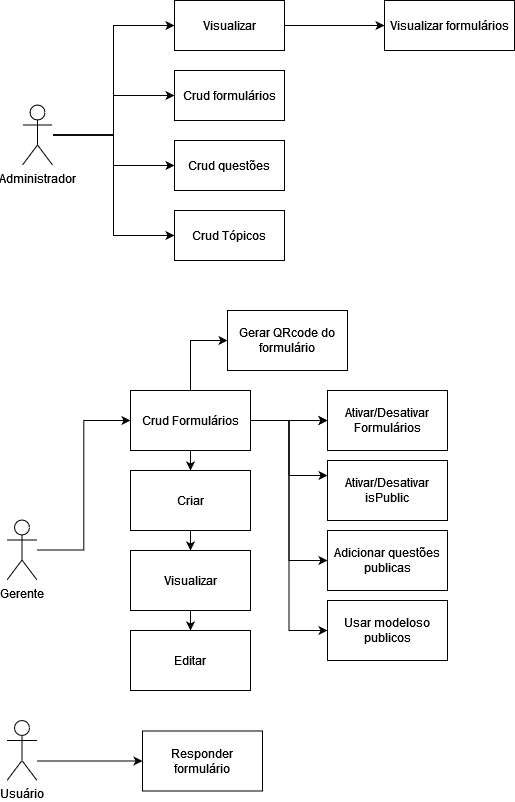

The diagram above was exported from draw.io. Its source (the exported page's mxGraphModel, read from the mxfile embedded in the PNG):
<mxGraphModel dx="794" dy="422" grid="1" gridSize="10" guides="1" tooltips="1" connect="1" arrows="1" fold="1" page="1" pageScale="1" pageWidth="850" pageHeight="1100" math="0" shadow="0">
  <root>
    <mxCell id="0" />
    <mxCell id="1" parent="0" />
    <mxCell id="8JXOG9-3hmfgkPXEn0D9-46" style="edgeStyle=orthogonalEdgeStyle;rounded=0;orthogonalLoop=1;jettySize=auto;html=1;entryX=0;entryY=0.5;entryDx=0;entryDy=0;" edge="1" parent="1" source="6" target="8">
      <mxGeometry relative="1" as="geometry" />
    </mxCell>
    <mxCell id="8JXOG9-3hmfgkPXEn0D9-47" style="edgeStyle=orthogonalEdgeStyle;rounded=0;orthogonalLoop=1;jettySize=auto;html=1;" edge="1" parent="1" source="6" target="11">
      <mxGeometry relative="1" as="geometry" />
    </mxCell>
    <mxCell id="8JXOG9-3hmfgkPXEn0D9-48" style="edgeStyle=orthogonalEdgeStyle;rounded=0;orthogonalLoop=1;jettySize=auto;html=1;entryX=0;entryY=0.5;entryDx=0;entryDy=0;" edge="1" parent="1" source="6" target="10">
      <mxGeometry relative="1" as="geometry" />
    </mxCell>
    <mxCell id="8JXOG9-3hmfgkPXEn0D9-49" style="edgeStyle=orthogonalEdgeStyle;rounded=0;orthogonalLoop=1;jettySize=auto;html=1;entryX=0;entryY=0.5;entryDx=0;entryDy=0;" edge="1" parent="1" source="6" target="12">
      <mxGeometry relative="1" as="geometry" />
    </mxCell>
    <mxCell id="6" value="Administrador" style="shape=umlActor;verticalLabelPosition=bottom;verticalAlign=top;html=1;" parent="1" vertex="1">
      <mxGeometry x="21.999999999999943" y="104.49999999999994" width="30" height="60" as="geometry" />
    </mxCell>
    <mxCell id="7" value="" style="edgeStyle=orthogonalEdgeStyle;rounded=0;orthogonalLoop=1;jettySize=auto;html=1;noEdgeStyle=1;orthogonal=1;" parent="1" source="8" target="9" edge="1">
      <mxGeometry relative="1" as="geometry">
        <Array as="points">
          <mxPoint x="295.9999999999999" y="25" />
          <mxPoint x="371.9999999999999" y="25" />
        </Array>
      </mxGeometry>
    </mxCell>
    <mxCell id="8" value="Visualizar" style="html=1;whiteSpace=wrap;" parent="1" vertex="1">
      <mxGeometry x="173.9999999999999" width="110" height="50" as="geometry" />
    </mxCell>
    <mxCell id="9" value="Visualizar&amp;nbsp;formulários" style="html=1;whiteSpace=wrap;" parent="1" vertex="1">
      <mxGeometry x="383.9999999999999" width="130" height="50" as="geometry" />
    </mxCell>
    <mxCell id="10" value="Crud questões" style="html=1;whiteSpace=wrap;" parent="1" vertex="1">
      <mxGeometry x="173.9999999999999" y="140" width="110" height="50" as="geometry" />
    </mxCell>
    <mxCell id="11" value="Crud formulários" style="html=1;whiteSpace=wrap;" parent="1" vertex="1">
      <mxGeometry x="173.9999999999999" y="70" width="110" height="50" as="geometry" />
    </mxCell>
    <mxCell id="12" value="Crud Tópicos" style="html=1;whiteSpace=wrap;" parent="1" vertex="1">
      <mxGeometry x="173.9999999999999" y="210" width="110" height="50" as="geometry" />
    </mxCell>
    <mxCell id="8JXOG9-3hmfgkPXEn0D9-43" style="edgeStyle=orthogonalEdgeStyle;rounded=0;orthogonalLoop=1;jettySize=auto;html=1;entryX=0;entryY=0.5;entryDx=0;entryDy=0;" edge="1" parent="1" source="18" target="19">
      <mxGeometry relative="1" as="geometry" />
    </mxCell>
    <mxCell id="18" value="Gerente" style="shape=umlActor;verticalLabelPosition=bottom;verticalAlign=top;html=1;" parent="1" vertex="1">
      <mxGeometry x="6.499999999999899" y="519.5" width="30" height="60" as="geometry" />
    </mxCell>
    <mxCell id="8JXOG9-3hmfgkPXEn0D9-27" style="edgeStyle=orthogonalEdgeStyle;rounded=0;orthogonalLoop=1;jettySize=auto;html=1;entryX=0;entryY=0.5;entryDx=0;entryDy=0;" edge="1" parent="1" source="19" target="22">
      <mxGeometry relative="1" as="geometry" />
    </mxCell>
    <mxCell id="8JXOG9-3hmfgkPXEn0D9-28" style="edgeStyle=orthogonalEdgeStyle;rounded=0;orthogonalLoop=1;jettySize=auto;html=1;" edge="1" parent="1" source="19" target="21">
      <mxGeometry relative="1" as="geometry" />
    </mxCell>
    <mxCell id="8JXOG9-3hmfgkPXEn0D9-29" value="" style="edgeStyle=orthogonalEdgeStyle;rounded=0;orthogonalLoop=1;jettySize=auto;html=1;" edge="1" parent="1" source="19" target="21">
      <mxGeometry relative="1" as="geometry" />
    </mxCell>
    <mxCell id="8JXOG9-3hmfgkPXEn0D9-32" style="edgeStyle=orthogonalEdgeStyle;rounded=0;orthogonalLoop=1;jettySize=auto;html=1;entryX=0;entryY=0.25;entryDx=0;entryDy=0;" edge="1" parent="1" source="19" target="8JXOG9-3hmfgkPXEn0D9-31">
      <mxGeometry relative="1" as="geometry" />
    </mxCell>
    <mxCell id="8JXOG9-3hmfgkPXEn0D9-36" value="" style="edgeStyle=orthogonalEdgeStyle;rounded=0;orthogonalLoop=1;jettySize=auto;html=1;" edge="1" parent="1" source="19" target="8JXOG9-3hmfgkPXEn0D9-35">
      <mxGeometry relative="1" as="geometry" />
    </mxCell>
    <mxCell id="8JXOG9-3hmfgkPXEn0D9-42" style="edgeStyle=orthogonalEdgeStyle;rounded=0;orthogonalLoop=1;jettySize=auto;html=1;entryX=0;entryY=0.5;entryDx=0;entryDy=0;" edge="1" parent="1" source="19" target="8JXOG9-3hmfgkPXEn0D9-33">
      <mxGeometry relative="1" as="geometry" />
    </mxCell>
    <mxCell id="19" value="Crud Formulários" style="whiteSpace=wrap;html=1;verticalAlign=middle;align=center;" parent="1" vertex="1">
      <mxGeometry x="129.99999999999977" y="390" width="120" height="60" as="geometry" />
    </mxCell>
    <mxCell id="20" style="edgeStyle=orthogonalEdgeStyle;curved=1;rounded=0;orthogonalLoop=1;jettySize=auto;html=1;exitX=0.5;exitY=1;exitDx=0;exitDy=0;" parent="1" source="19" target="19" edge="1">
      <mxGeometry relative="1" as="geometry" />
    </mxCell>
    <mxCell id="21" value="Ativar/Desativar Formulários" style="whiteSpace=wrap;html=1;verticalAlign=middle;align=center;" parent="1" vertex="1">
      <mxGeometry x="326.9999999999998" y="390" width="120" height="60" as="geometry" />
    </mxCell>
    <mxCell id="22" value="Adicionar questões publicas" style="whiteSpace=wrap;html=1;verticalAlign=middle;align=center;" parent="1" vertex="1">
      <mxGeometry x="326.9999999999998" y="530" width="120" height="60" as="geometry" />
    </mxCell>
    <mxCell id="25" value="" style="edgeStyle=orthogonalEdgeStyle;curved=1;rounded=0;orthogonalLoop=1;jettySize=auto;html=1;noEdgeStyle=1;orthogonal=1;" parent="1" source="26" target="27" edge="1">
      <mxGeometry relative="1" as="geometry">
        <Array as="points">
          <mxPoint x="54.000000000000114" y="760.5" />
          <mxPoint x="130.0000000000001" y="760.5" />
        </Array>
      </mxGeometry>
    </mxCell>
    <mxCell id="26" value="Usuário" style="shape=umlActor;verticalLabelPosition=bottom;verticalAlign=top;html=1;" parent="1" vertex="1">
      <mxGeometry x="6.499999999999801" y="720" width="30" height="60" as="geometry" />
    </mxCell>
    <mxCell id="27" value="Responder&lt;br&gt;formulário" style="whiteSpace=wrap;html=1;verticalAlign=middle;align=center;" parent="1" vertex="1">
      <mxGeometry x="142.0000000000001" y="730.5" width="120" height="60" as="geometry" />
    </mxCell>
    <mxCell id="8JXOG9-3hmfgkPXEn0D9-31" value="Ativar/Desativar isPublic" style="whiteSpace=wrap;html=1;verticalAlign=middle;align=center;" vertex="1" parent="1">
      <mxGeometry x="326.9999999999998" y="460" width="120" height="60" as="geometry" />
    </mxCell>
    <mxCell id="8JXOG9-3hmfgkPXEn0D9-33" value="&lt;div&gt;Usar modeloso publicos&lt;/div&gt;" style="whiteSpace=wrap;html=1;verticalAlign=middle;align=center;" vertex="1" parent="1">
      <mxGeometry x="326.9999999999998" y="600" width="120" height="60" as="geometry" />
    </mxCell>
    <mxCell id="8JXOG9-3hmfgkPXEn0D9-38" value="" style="edgeStyle=orthogonalEdgeStyle;rounded=0;orthogonalLoop=1;jettySize=auto;html=1;" edge="1" parent="1" source="8JXOG9-3hmfgkPXEn0D9-35" target="8JXOG9-3hmfgkPXEn0D9-37">
      <mxGeometry relative="1" as="geometry" />
    </mxCell>
    <mxCell id="8JXOG9-3hmfgkPXEn0D9-35" value="&lt;div&gt;Criar&lt;/div&gt;" style="whiteSpace=wrap;html=1;verticalAlign=middle;align=center;" vertex="1" parent="1">
      <mxGeometry x="129.99999999999977" y="470" width="120" height="60" as="geometry" />
    </mxCell>
    <mxCell id="8JXOG9-3hmfgkPXEn0D9-40" value="" style="edgeStyle=orthogonalEdgeStyle;rounded=0;orthogonalLoop=1;jettySize=auto;html=1;" edge="1" parent="1" source="8JXOG9-3hmfgkPXEn0D9-37" target="8JXOG9-3hmfgkPXEn0D9-39">
      <mxGeometry relative="1" as="geometry" />
    </mxCell>
    <mxCell id="8JXOG9-3hmfgkPXEn0D9-37" value="&lt;div&gt;Visualizar&lt;/div&gt;" style="whiteSpace=wrap;html=1;verticalAlign=middle;align=center;" vertex="1" parent="1">
      <mxGeometry x="129.99999999999977" y="550" width="120" height="60" as="geometry" />
    </mxCell>
    <mxCell id="8JXOG9-3hmfgkPXEn0D9-39" value="&lt;div&gt;Editar&lt;/div&gt;" style="whiteSpace=wrap;html=1;verticalAlign=middle;align=center;" vertex="1" parent="1">
      <mxGeometry x="129.99999999999977" y="630" width="120" height="60" as="geometry" />
    </mxCell>
    <mxCell id="8JXOG9-3hmfgkPXEn0D9-41" value="" style="edgeStyle=orthogonalEdgeStyle;rounded=0;orthogonalLoop=1;jettySize=auto;html=1;entryX=0;entryY=0.5;entryDx=0;entryDy=0;" edge="1" parent="1" source="19" target="24">
      <mxGeometry relative="1" as="geometry">
        <mxPoint x="250" y="420" as="sourcePoint" />
        <mxPoint x="327" y="630" as="targetPoint" />
      </mxGeometry>
    </mxCell>
    <mxCell id="24" value="Gerar QRcode do formulário" style="whiteSpace=wrap;html=1;verticalAlign=middle;align=center;" parent="1" vertex="1">
      <mxGeometry x="226.99999999999977" y="310" width="120" height="60" as="geometry" />
    </mxCell>
  </root>
</mxGraphModel>